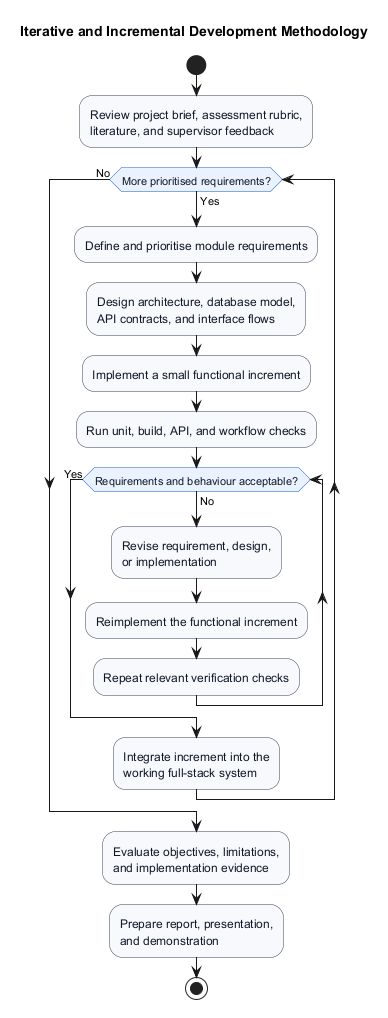

The diagram above was rendered by PlantUML. Its source (embedded in the PNG):
@startuml
title Iterative and Incremental Development Methodology

skinparam backgroundColor white
skinparam activity {
  BackgroundColor #F7F9FC
  BorderColor #344054
  FontColor #101828
  DiamondBackgroundColor #EAF2FF
  DiamondBorderColor #175CD3
}

start
:Review project brief, assessment rubric,\nliterature, and supervisor feedback;

while (More prioritised requirements?) is (Yes)
  :Define and prioritise module requirements;
  :Design architecture, database model,\nAPI contracts, and interface flows;
  :Implement a small functional increment;
  :Run unit, build, API, and workflow checks;

  while (Requirements and behaviour acceptable?) is (No)
    :Revise requirement, design,\nor implementation;
    :Reimplement the functional increment;
    :Repeat relevant verification checks;
  endwhile (Yes)

  :Integrate increment into the\nworking full-stack system;
endwhile (No)

:Evaluate objectives, limitations,\nand implementation evidence;
:Prepare report, presentation,\nand demonstration;

stop
@enduml